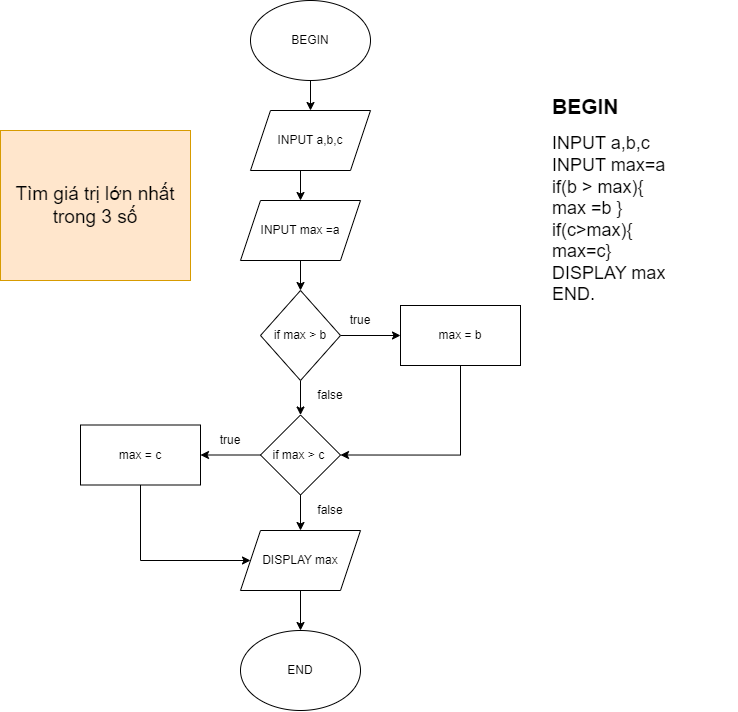

The diagram above was exported from draw.io. Its source (the exported page's mxGraphModel, read from the mxfile embedded in the PNG):
<mxGraphModel dx="1500" dy="701" grid="1" gridSize="10" guides="1" tooltips="1" connect="1" arrows="1" fold="1" page="1" pageScale="1" pageWidth="827" pageHeight="1169" math="0" shadow="0">
  <root>
    <mxCell id="0" />
    <mxCell id="1" parent="0" />
    <mxCell id="yN0YT2ry5JpJSwQyqcP_-6" style="edgeStyle=orthogonalEdgeStyle;rounded=0;orthogonalLoop=1;jettySize=auto;html=1;exitX=0.5;exitY=1;exitDx=0;exitDy=0;" edge="1" parent="1" source="yN0YT2ry5JpJSwQyqcP_-1" target="yN0YT2ry5JpJSwQyqcP_-2">
      <mxGeometry relative="1" as="geometry" />
    </mxCell>
    <mxCell id="yN0YT2ry5JpJSwQyqcP_-1" value="BEGIN" style="ellipse;whiteSpace=wrap;html=1;" vertex="1" parent="1">
      <mxGeometry x="340" y="90" width="120" height="80" as="geometry" />
    </mxCell>
    <mxCell id="yN0YT2ry5JpJSwQyqcP_-16" style="edgeStyle=orthogonalEdgeStyle;rounded=0;orthogonalLoop=1;jettySize=auto;html=1;exitX=0.5;exitY=1;exitDx=0;exitDy=0;entryX=0.5;entryY=0;entryDx=0;entryDy=0;" edge="1" parent="1" source="yN0YT2ry5JpJSwQyqcP_-2" target="yN0YT2ry5JpJSwQyqcP_-11">
      <mxGeometry relative="1" as="geometry" />
    </mxCell>
    <mxCell id="yN0YT2ry5JpJSwQyqcP_-2" value="INPUT a,b,c" style="shape=parallelogram;perimeter=parallelogramPerimeter;whiteSpace=wrap;html=1;fixedSize=1;" vertex="1" parent="1">
      <mxGeometry x="340" y="200" width="120" height="60" as="geometry" />
    </mxCell>
    <mxCell id="yN0YT2ry5JpJSwQyqcP_-17" style="edgeStyle=orthogonalEdgeStyle;rounded=0;orthogonalLoop=1;jettySize=auto;html=1;exitX=0.5;exitY=1;exitDx=0;exitDy=0;entryX=0.5;entryY=0;entryDx=0;entryDy=0;" edge="1" parent="1" source="yN0YT2ry5JpJSwQyqcP_-11" target="yN0YT2ry5JpJSwQyqcP_-12">
      <mxGeometry relative="1" as="geometry" />
    </mxCell>
    <mxCell id="yN0YT2ry5JpJSwQyqcP_-11" value="INPUT max =a" style="shape=parallelogram;perimeter=parallelogramPerimeter;whiteSpace=wrap;html=1;fixedSize=1;" vertex="1" parent="1">
      <mxGeometry x="330" y="290" width="120" height="60" as="geometry" />
    </mxCell>
    <mxCell id="yN0YT2ry5JpJSwQyqcP_-14" style="edgeStyle=orthogonalEdgeStyle;rounded=0;orthogonalLoop=1;jettySize=auto;html=1;exitX=1;exitY=0.5;exitDx=0;exitDy=0;" edge="1" parent="1" source="yN0YT2ry5JpJSwQyqcP_-12" target="yN0YT2ry5JpJSwQyqcP_-13">
      <mxGeometry relative="1" as="geometry" />
    </mxCell>
    <mxCell id="yN0YT2ry5JpJSwQyqcP_-20" style="edgeStyle=orthogonalEdgeStyle;rounded=0;orthogonalLoop=1;jettySize=auto;html=1;exitX=0.5;exitY=1;exitDx=0;exitDy=0;entryX=0.5;entryY=0;entryDx=0;entryDy=0;" edge="1" parent="1" source="yN0YT2ry5JpJSwQyqcP_-12" target="yN0YT2ry5JpJSwQyqcP_-18">
      <mxGeometry relative="1" as="geometry" />
    </mxCell>
    <mxCell id="yN0YT2ry5JpJSwQyqcP_-12" value="if max &amp;gt; b" style="rhombus;whiteSpace=wrap;html=1;" vertex="1" parent="1">
      <mxGeometry x="350" y="380" width="80" height="90" as="geometry" />
    </mxCell>
    <mxCell id="yN0YT2ry5JpJSwQyqcP_-23" style="edgeStyle=orthogonalEdgeStyle;rounded=0;orthogonalLoop=1;jettySize=auto;html=1;exitX=0.5;exitY=1;exitDx=0;exitDy=0;entryX=1;entryY=0.5;entryDx=0;entryDy=0;" edge="1" parent="1" source="yN0YT2ry5JpJSwQyqcP_-13" target="yN0YT2ry5JpJSwQyqcP_-18">
      <mxGeometry relative="1" as="geometry" />
    </mxCell>
    <mxCell id="yN0YT2ry5JpJSwQyqcP_-13" value="max = b" style="rounded=0;whiteSpace=wrap;html=1;" vertex="1" parent="1">
      <mxGeometry x="490" y="395" width="120" height="60" as="geometry" />
    </mxCell>
    <mxCell id="yN0YT2ry5JpJSwQyqcP_-22" style="edgeStyle=orthogonalEdgeStyle;rounded=0;orthogonalLoop=1;jettySize=auto;html=1;exitX=0;exitY=0.5;exitDx=0;exitDy=0;" edge="1" parent="1" source="yN0YT2ry5JpJSwQyqcP_-18" target="yN0YT2ry5JpJSwQyqcP_-19">
      <mxGeometry relative="1" as="geometry" />
    </mxCell>
    <mxCell id="yN0YT2ry5JpJSwQyqcP_-27" style="edgeStyle=orthogonalEdgeStyle;rounded=0;orthogonalLoop=1;jettySize=auto;html=1;exitX=0.5;exitY=1;exitDx=0;exitDy=0;entryX=0.5;entryY=0;entryDx=0;entryDy=0;" edge="1" parent="1" source="yN0YT2ry5JpJSwQyqcP_-18" target="yN0YT2ry5JpJSwQyqcP_-26">
      <mxGeometry relative="1" as="geometry" />
    </mxCell>
    <mxCell id="yN0YT2ry5JpJSwQyqcP_-18" value="if max &amp;gt; c&amp;nbsp;" style="rhombus;whiteSpace=wrap;html=1;" vertex="1" parent="1">
      <mxGeometry x="350" y="504.5" width="80" height="80" as="geometry" />
    </mxCell>
    <mxCell id="yN0YT2ry5JpJSwQyqcP_-28" style="edgeStyle=orthogonalEdgeStyle;rounded=0;orthogonalLoop=1;jettySize=auto;html=1;exitX=0.5;exitY=1;exitDx=0;exitDy=0;entryX=0;entryY=0.5;entryDx=0;entryDy=0;" edge="1" parent="1" source="yN0YT2ry5JpJSwQyqcP_-19" target="yN0YT2ry5JpJSwQyqcP_-26">
      <mxGeometry relative="1" as="geometry">
        <Array as="points">
          <mxPoint x="230" y="650" />
        </Array>
      </mxGeometry>
    </mxCell>
    <mxCell id="yN0YT2ry5JpJSwQyqcP_-19" value="max = c" style="rounded=0;whiteSpace=wrap;html=1;" vertex="1" parent="1">
      <mxGeometry x="170" y="514.5" width="120" height="60" as="geometry" />
    </mxCell>
    <mxCell id="yN0YT2ry5JpJSwQyqcP_-24" value="false" style="text;html=1;strokeColor=none;fillColor=none;align=center;verticalAlign=middle;whiteSpace=wrap;rounded=0;" vertex="1" parent="1">
      <mxGeometry x="390" y="470" width="60" height="30" as="geometry" />
    </mxCell>
    <mxCell id="yN0YT2ry5JpJSwQyqcP_-25" value="true" style="text;html=1;strokeColor=none;fillColor=none;align=center;verticalAlign=middle;whiteSpace=wrap;rounded=0;" vertex="1" parent="1">
      <mxGeometry x="420" y="395" width="60" height="30" as="geometry" />
    </mxCell>
    <mxCell id="yN0YT2ry5JpJSwQyqcP_-30" style="edgeStyle=orthogonalEdgeStyle;rounded=0;orthogonalLoop=1;jettySize=auto;html=1;exitX=0.5;exitY=1;exitDx=0;exitDy=0;" edge="1" parent="1" source="yN0YT2ry5JpJSwQyqcP_-26" target="yN0YT2ry5JpJSwQyqcP_-29">
      <mxGeometry relative="1" as="geometry" />
    </mxCell>
    <mxCell id="yN0YT2ry5JpJSwQyqcP_-26" value="DISPLAY max" style="shape=parallelogram;perimeter=parallelogramPerimeter;whiteSpace=wrap;html=1;fixedSize=1;" vertex="1" parent="1">
      <mxGeometry x="330" y="620" width="120" height="60" as="geometry" />
    </mxCell>
    <mxCell id="yN0YT2ry5JpJSwQyqcP_-29" value="END" style="ellipse;whiteSpace=wrap;html=1;" vertex="1" parent="1">
      <mxGeometry x="330" y="720" width="120" height="80" as="geometry" />
    </mxCell>
    <mxCell id="yN0YT2ry5JpJSwQyqcP_-31" value="true" style="text;html=1;strokeColor=none;fillColor=none;align=center;verticalAlign=middle;whiteSpace=wrap;rounded=0;" vertex="1" parent="1">
      <mxGeometry x="290" y="514.5" width="60" height="30" as="geometry" />
    </mxCell>
    <mxCell id="yN0YT2ry5JpJSwQyqcP_-32" value="false" style="text;html=1;strokeColor=none;fillColor=none;align=center;verticalAlign=middle;whiteSpace=wrap;rounded=0;" vertex="1" parent="1">
      <mxGeometry x="390" y="585" width="60" height="30" as="geometry" />
    </mxCell>
    <mxCell id="yN0YT2ry5JpJSwQyqcP_-33" value="&lt;font style=&quot;font-size: 19px;&quot;&gt;Tìm giá trị lớn nhất trong 3 số&lt;/font&gt;" style="text;html=1;strokeColor=#d79b00;fillColor=#ffe6cc;align=center;verticalAlign=middle;whiteSpace=wrap;rounded=0;" vertex="1" parent="1">
      <mxGeometry x="90" y="220" width="190" height="150" as="geometry" />
    </mxCell>
    <mxCell id="yN0YT2ry5JpJSwQyqcP_-36" value="&lt;h1 style=&quot;font-size: 21px;&quot;&gt;BEGIN&amp;nbsp;&lt;/h1&gt;&lt;div&gt;INPUT a,b,c&lt;/div&gt;&lt;div&gt;INPUT max=a&lt;/div&gt;&lt;div&gt;if(b &amp;gt; max){&lt;/div&gt;&lt;div&gt;max =b }&lt;/div&gt;&lt;div&gt;if(c&amp;gt;max){&lt;/div&gt;&lt;div&gt;max=c}&lt;/div&gt;&lt;div&gt;DISPLAY max&lt;/div&gt;&lt;div&gt;END.&lt;/div&gt;" style="text;html=1;strokeColor=none;fillColor=none;spacing=5;spacingTop=-20;whiteSpace=wrap;overflow=hidden;rounded=0;fontSize=18;" vertex="1" parent="1">
      <mxGeometry x="637" y="180" width="190" height="250" as="geometry" />
    </mxCell>
  </root>
</mxGraphModel>